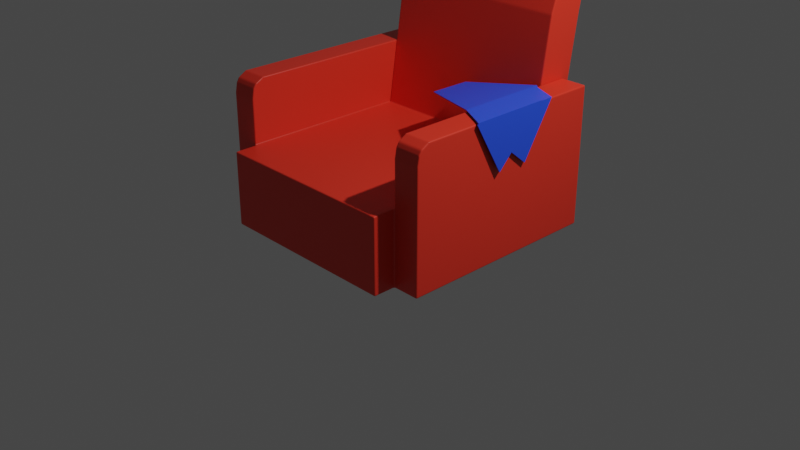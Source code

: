 # Source: couch.blend  (saved by Blender 2.82.7; exported with 4.5.12 LTS)
import bpy
from mathutils import Matrix  # noqa: F401  (used for matrix-valued properties, if any)

bpy.ops.wm.read_factory_settings(use_empty=True)
scene = bpy.context.scene
scene.name = 'Scene'

# ---- collections
col_collection = bpy.data.collections.new('Collection'); scene.collection.children.link(col_collection)
col_couch = bpy.data.collections.new('Couch'); col_collection.children.link(col_couch)

# ---- materials (node trees are filled in below, after node groups)
mat_material = bpy.data.materials.new('Material')
mat_material.alpha_threshold = 0.0
mat_material.use_transparent_shadow = False
mat_material.line_color = (0.0, 0.0, 0.0, 1.0)
mat_material_001 = bpy.data.materials.new('Material.001')
mat_material_001.use_transparent_shadow = False

# ---- material node trees
mat_material.use_nodes = True; mat_material.node_tree.nodes.clear()
_N = mat_material.node_tree.nodes; _L = mat_material.node_tree.links
n0 = _N.new('ShaderNodeOutputMaterial'); n0.name = 'Material Output'; n0.location = (300, 300)
n1 = _N.new('ShaderNodeBsdfPrincipled'); n1.name = 'Principled BSDF'; n1.location = (10, 300)
n1.distribution = 'GGX'
n1.subsurface_method = 'BURLEY'
n1.inputs[0].default_value = (0.8, 0.03661, 0.01773, 1.0)
n1.inputs[2].default_value = 0.4
n1.inputs[3].default_value = 1.45
n1.inputs[27].default_value = (0.0, 0.0, 0.0, 1.0)
n1.inputs[28].default_value = 1.0
_L.new(n1.outputs[0], n0.inputs[0])
n0.is_active_output = True
mat_material_001.use_nodes = True; mat_material_001.node_tree.nodes.clear()
_N = mat_material_001.node_tree.nodes; _L = mat_material_001.node_tree.links
n0 = _N.new('ShaderNodeOutputMaterial'); n0.name = 'Material Output'; n0.location = (300, 300)
n1 = _N.new('ShaderNodeBsdfPrincipled'); n1.name = 'Principled BSDF'; n1.location = (10, 300)
n1.distribution = 'GGX'
n1.subsurface_method = 'BURLEY'
n1.inputs[0].default_value = (0.02044, 0.07784, 0.8, 1.0)
n1.inputs[3].default_value = 1.45
n1.inputs[27].default_value = (0.0, 0.0, 0.0, 1.0)
n1.inputs[28].default_value = 1.0
_L.new(n1.outputs[0], n0.inputs[0])
n0.is_active_output = True

# ---- world
world_world = bpy.data.worlds.new('World'); scene.world = world_world
world_world.use_nodes = True; world_world.node_tree.nodes.clear()
_N = world_world.node_tree.nodes; _L = world_world.node_tree.links
n0 = _N.new('ShaderNodeOutputWorld'); n0.name = 'World Output'; n0.location = (300, 300)
n1 = _N.new('ShaderNodeBackground'); n1.name = 'Background'; n1.location = (10, 300)
n1.inputs[0].default_value = (0.05088, 0.05088, 0.05088, 1.0)
_L.new(n1.outputs[0], n0.inputs[0])
n0.is_active_output = True
world_world.color = (0.05088, 0.05088, 0.05088)
world_world.use_sun_shadow = False
world_world.sun_shadow_jitter_overblur = 0.0

# ---- cameras
cam_camera = bpy.data.cameras.new('Camera')
cam_camera.clip_end = 100.0
cam_camera.ortho_scale = 7.314

# ---- lights
light_light = bpy.data.lights.new('Light', 'POINT')
light_light.transmission_factor = 0.0
light_light.energy = 1000.0
light_light.shadow_soft_size = 0.1
light_light.shadow_maximum_resolution = 0.006
light_light.use_absolute_resolution = True

# ---- meshes
me_cube = bpy.data.meshes.new('Cube')
me_cube.from_pydata([(1.0, 0.8039, 0.7862), (1.0, 1.0, 0.0), (1.0, -1.0, 0.7862), (1.0, -1.0, 0.0), (1.0, -1.239, 0.0), (1.0, -1.239, 0.7862), (0.0, 1.0, 0.0), (0.0, -1.0, 0.7862), (0.0, -1.0, 0.0), (0.0, 0.8039, 0.7862), (0.0, -1.239, 0.0), (0.0, -1.239, 0.7862), (1.285, 1.0, 0.7862), (1.285, 1.0, 0.0), (1.285, -1.0, 0.7862), (1.285, -1.0, 0.0), (1.0, 1.211, 0.7862), (1.0, 1.211, 0.0), (0.0, 1.211, 0.7862), (0.0, 1.211, 0.0), (1.285, 1.211, 0.7862), (1.285, 1.211, 0.0), (1.0, 1.0, 1.459), (1.0, -0.8652, 1.459), (1.285, 1.0, 1.459), (1.285, -0.8652, 1.459), (1.0, 1.211, 1.459), (1.285, 1.211, 1.459), (0.0, 1.126, 2.497), (1.0, 1.126, 2.497), (0.0, 1.474, 2.42), (1.0, 1.474, 2.42), (1.0, 1.002, 2.116), (0.0, 1.002, 2.116), (1.0, 1.404, 2.06), (0.0, 1.404, 2.06), (1.285, 1.211, 1.259), (1.285, 1.0, 1.259), (1.0, 0.9019, 1.259), (1.0, 1.211, 1.259), (1.0, -1.0, 1.259), (1.285, -1.0, 1.259), (1.285, 1.211, 1.359), (1.0, 0.951, 1.359), (1.0, -0.9822, 1.359), (1.285, -0.9822, 1.359), (1.285, 1.0, 1.359), (1.0, 1.211, 1.359), (1.285, 1.211, 1.409), (1.0, 0.9755, 1.409), (1.0, -0.9522, 1.409), (1.285, -0.9522, 1.409), (1.285, 1.0, 1.409), (1.0, 1.211, 1.409)], [], [(6, 1, 3, 8), (1, 6, 19, 17), (13, 1, 17, 21), (4, 5, 11, 10), (3, 2, 5, 4), (0, 9, 7, 2), (2, 7, 11, 5), (8, 3, 4, 10), (13, 12, 14, 15), (53, 49, 22, 26), (2, 3, 15, 14), (3, 1, 13, 15), (17, 16, 20, 21), (19, 18, 16, 17), (33, 32, 29, 28), (52, 48, 27, 24), (12, 13, 21, 20), (22, 23, 25, 24), (22, 24, 27, 26), (49, 50, 23, 22), (50, 51, 25, 23), (51, 52, 24, 25), (48, 53, 26, 27), (28, 29, 31, 30), (32, 34, 31, 29), (34, 35, 30, 31), (16, 18, 35, 34), (0, 16, 34, 32), (9, 0, 32, 33), (20, 16, 39, 36), (14, 12, 37, 41), (2, 14, 41, 40), (0, 2, 40, 38), (12, 20, 36, 37), (16, 0, 38, 39), (36, 39, 47, 42), (41, 37, 46, 45), (40, 41, 45, 44), (38, 40, 44, 43), (37, 36, 42, 46), (39, 38, 43, 47), (42, 47, 53, 48), (45, 46, 52, 51), (44, 45, 51, 50), (43, 44, 50, 49), (46, 42, 48, 52), (47, 43, 49, 53)])
_uv = me_cube.uv_layers.new(name='UVMap')
_uv.uv.foreach_set('vector', [0.25, 0.5, 0.375, 0.5, 0.375, 0.75, 0.25, 0.75, 0.375, 0.5, 0.25, 0.5, 0.25, 0.5, 0.375, 0.5, 0.375, 0.5, 0.375, 0.5, 0.375, 0.5, 0.375, 0.5, 0.375, 0.75, 0.625, 0.75, 0.625, 0.875, 0.375, 0.875, 0.375, 0.75, 0.625, 0.75, 0.625, 0.75, 0.375, 0.75, 0.625, 0.5, 0.75, 0.5, 0.75, 0.75, 0.625, 0.75, 0.625, 0.75, 0.75, 0.75, 0.75, 0.75, 0.625, 0.75, 0.25, 0.75, 0.375, 0.75, 0.375, 0.75, 0.25, 0.75, 0.375, 0.5, 0.625, 0.5, 0.625, 0.75, 0.375, 0.75, 0.625, 0.5, 0.625, 0.5, 0.625, 0.5, 0.625, 0.5, 0.625, 0.75, 0.375, 0.75, 0.375, 0.75, 0.625, 0.75, 0.375, 0.75, 0.375, 0.5, 0.375, 0.5, 0.375, 0.75, 0.375, 0.5, 0.625, 0.5, 0.625, 0.5, 0.375, 0.5, 0.375, 0.375, 0.625, 0.375, 0.625, 0.5, 0.375, 0.5, 0.75, 0.5, 0.625, 0.5, 0.625, 0.5, 0.75, 0.5, 0.625, 0.5, 0.625, 0.5, 0.625, 0.5, 0.625, 0.5, 0.625, 0.5, 0.375, 0.5, 0.375, 0.5, 0.625, 0.5, 0.625, 0.5, 0.625, 0.75, 0.625, 0.75, 0.625, 0.5, 0.625, 0.5, 0.625, 0.5, 0.625, 0.5, 0.625, 0.5, 0.625, 0.5, 0.625, 0.75, 0.625, 0.75, 0.625, 0.5, 0.625, 0.75, 0.625, 0.75, 0.625, 0.75, 0.625, 0.75, 0.625, 0.75, 0.625, 0.5, 0.625, 0.5, 0.625, 0.75, 0.625, 0.5, 0.625, 0.5, 0.625, 0.5, 0.625, 0.5, 0.75, 0.5, 0.625, 0.5, 0.625, 0.5, 0.75, 0.5, 0.625, 0.5, 0.625, 0.5, 0.625, 0.5, 0.625, 0.5, 0.625, 0.5, 0.625, 0.375, 0.625, 0.375, 0.625, 0.5, 0.625, 0.5, 0.625, 0.375, 0.625, 0.375, 0.625, 0.5, 0.625, 0.5, 0.625, 0.5, 0.625, 0.5, 0.625, 0.5, 0.75, 0.5, 0.625, 0.5, 0.625, 0.5, 0.75, 0.5, 0.625, 0.5, 0.625, 0.5, 0.625, 0.5, 0.625, 0.5, 0.625, 0.75, 0.625, 0.5, 0.625, 0.5, 0.625, 0.75, 0.625, 0.75, 0.625, 0.75, 0.625, 0.75, 0.625, 0.75, 0.625, 0.5, 0.625, 0.75, 0.625, 0.75, 0.625, 0.5, 0.625, 0.5, 0.625, 0.5, 0.625, 0.5, 0.625, 0.5, 0.625, 0.5, 0.625, 0.5, 0.625, 0.5, 0.625, 0.5, 0.625, 0.5, 0.625, 0.5, 0.625, 0.5, 0.625, 0.5, 0.625, 0.75, 0.625, 0.5, 0.625, 0.5, 0.625, 0.75, 0.625, 0.75, 0.625, 0.75, 0.625, 0.75, 0.625, 0.75, 0.625, 0.5, 0.625, 0.75, 0.625, 0.75, 0.625, 0.5, 0.625, 0.5, 0.625, 0.5, 0.625, 0.5, 0.625, 0.5, 0.625, 0.5, 0.625, 0.5, 0.625, 0.5, 0.625, 0.5, 0.625, 0.5, 0.625, 0.5, 0.625, 0.5, 0.625, 0.5, 0.625, 0.75, 0.625, 0.5, 0.625, 0.5, 0.625, 0.75, 0.625, 0.75, 0.625, 0.75, 0.625, 0.75, 0.625, 0.75, 0.625, 0.5, 0.625, 0.75, 0.625, 0.75, 0.625, 0.5, 0.625, 0.5, 0.625, 0.5, 0.625, 0.5, 0.625, 0.5, 0.625, 0.5, 0.625, 0.5, 0.625, 0.5, 0.625, 0.5])
me_cube.materials.append(mat_material)
me_cube.use_remesh_preserve_volume = False
me_cube.use_remesh_preserve_attributes = False
me_cube.use_mirror_vertex_groups = False
me_cube.update()
me_plane = bpy.data.meshes.new('Plane')
me_plane.from_pydata([(-1.055, 0.6533, -0.1658), (0.159, -0.02079, 0.00451), (-1.045, 1.091, -0.1654), (0.1742, 0.2713, -0.517), (0.158, -0.01015, 0.02444), (0.1566, 0.832, 0.02444), (-0.1407, 1.107, 0.02444), (-0.1422, 0.1502, 0.02444), (-1.066, 0.8043, -0.1771), (0.1474, 0.0004847, -0.006765), (-1.057, 1.123, -0.1767), (0.1626, 0.6248, -0.5283), (0.1465, 0.01113, 0.01317), (0.1451, 0.983, 0.01317), (-0.1523, 1.107, 0.01317), (-0.1537, 0.1715, 0.01317)], [], [(4, 1, 3, 5), (7, 4, 5, 6), (0, 7, 6, 2), (12, 9, 11, 13), (15, 12, 13, 14), (8, 15, 14, 10)])
_uv = me_plane.uv_layers.new(name='UVMap')
_uv.uv.foreach_set('vector', [0.7229, 0.0, 0.7342, 0.0, 0.6899, 1.0, 0.4933, 1.0, 0.5528, 0.0, 0.7229, 0.0, 0.4933, 1.0, 0.364, 0.8288, 0.2696, 0.4844, 0.5528, 0.0, 0.364, 0.8288, 0.2188, 1.0, 0.7229, 0.0, 0.7342, 0.0, 0.6899, 1.0, 0.4933, 1.0, 0.5528, 0.0, 0.7229, 0.0, 0.4933, 1.0, 0.364, 0.8288, 0.2696, 0.4844, 0.5528, 0.0, 0.364, 0.8288, 0.2188, 1.0])
me_plane.materials.append(mat_material_001)
me_plane.use_remesh_fix_poles = True
me_plane.use_remesh_preserve_attributes = False
me_plane.use_mirror_vertex_groups = False
me_plane.update()

# ---- objects
ob_light = bpy.data.objects.new('Light', light_light)
ob_camera = bpy.data.objects.new('Camera', cam_camera)
ob_empty = bpy.data.objects.new('Empty', None)
ob_couch = bpy.data.objects.new('Couch', me_cube)
ob_cloth = bpy.data.objects.new('Cloth', me_plane)

# ---- transforms, parenting, visibility, modifiers, constraints
ob_light.location = (4.076, 1.005, 5.904)
ob_light.rotation_euler = (0.6503, 0.05522, 1.866)
ob_light.lock_rotations_4d = False
ob_light.empty_display_type = 'ARROWS'
ob_light.color = (0.0, 0.0, 0.0, 0.0)
ob_light.lineart.crease_threshold = 0.0
ob_camera.location = (7.359, -6.926, 4.958)
ob_camera.rotation_euler = (1.109, 0.0, 0.8149)
ob_camera.lock_rotations_4d = False
ob_camera.empty_display_type = 'ARROWS'
ob_camera.color = (0.0, 0.0, 0.0, 0.0)
ob_camera.display_type = 'WIRE'
ob_camera.lineart.crease_threshold = 0.0
ob_empty.location = (-1.157, 9.434, -1.459)
ob_empty.rotation_euler = (1.571, -0.0, 0.0)
ob_empty.scale = (2.0, 2.0, 2.0)
ob_empty.empty_display_type = 'IMAGE'
ob_empty.empty_display_size = 5.0
ob_empty.lineart.crease_threshold = 0.0
ob_couch.location = (0.0, 0.0, 0.0)
ob_couch.lock_rotations_4d = False
ob_couch.empty_display_type = 'ARROWS'
ob_couch.lineart.crease_threshold = 0.0
_m = ob_couch.modifiers.new('Mirror', 'MIRROR')
_m = ob_couch.modifiers.new('Bevel', 'BEVEL')
_m.segments = 8
_m.limit_method = 'NONE'
_m.profile = 0.7086
ob_cloth.location = (1.157, -0.2867, 1.459)
ob_cloth.lineart.crease_threshold = 0.0
_m = ob_cloth.modifiers.new('Solidify', 'SOLIDIFY')
_m.nonmanifold_merge_threshold = 0.0003

# ---- collection membership
col_collection.objects.link(ob_light)
col_collection.objects.link(ob_camera)
col_collection.objects.link(ob_empty)
col_couch.objects.link(ob_couch)
col_couch.objects.link(ob_cloth)

# ---- scene / render settings (as saved in the file)
scene.camera = ob_camera
scene.frame_start = 1; scene.frame_end = 250; scene.frame_set(1)
scene.render.engine = 'BLENDER_EEVEE_NEXT'
scene.render.image_settings.file_format = 'FFMPEG'
scene.render.image_settings.color_mode = 'RGB'
scene.render.fps = 30
scene.cycles.use_denoising = False
scene.cycles.samples = 128
scene.cycles.sampling_pattern = 'TABULATED_SOBOL'
scene.cycles.use_adaptive_sampling = False
scene.cycles.use_light_tree = False
scene.view_settings.view_transform = 'Filmic'
bpy.context.view_layer.update()
